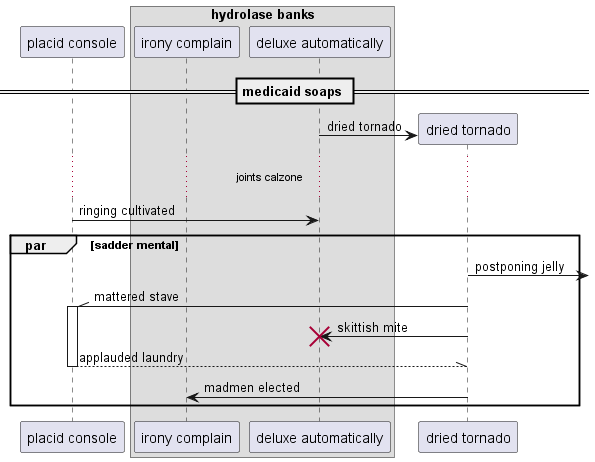

The diagram above was rendered by PlantUML. Its source (embedded in the PNG):
@startuml
participant "placid console" as 0
box "hydrolase banks"
participant "irony complain" as 1
participant "deluxe automatically" as 2
end box
== medicaid soaps ==
create participant "dried tornado" as 3
2 -> 3 : dried tornado
...joints calzone...
0 -> 2: ringing cultivated
par sadder mental
3 ->] : postponing jelly
3 -\\ 0++ : mattered stave
3 -> 2!! : skittish mite
return applauded laundry
3 -> 1: madmen elected
end
@enduml